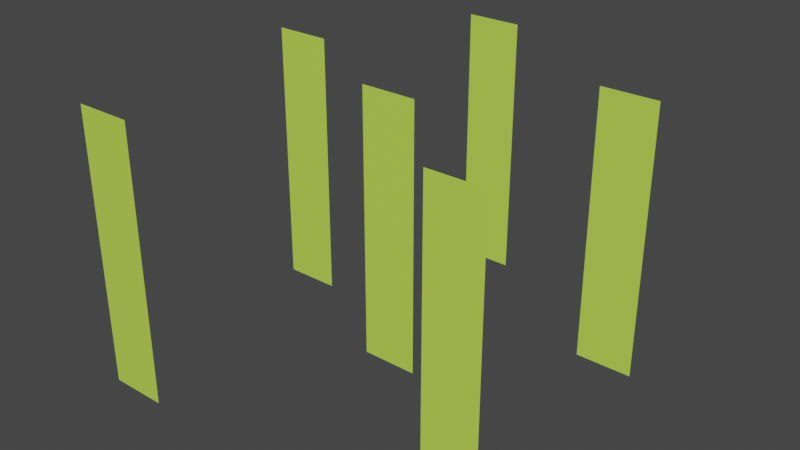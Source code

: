# Source: nature_grass01.blend  (saved by Blender 2.93.20; exported with 4.5.12 LTS)
import bpy
from mathutils import Matrix  # noqa: F401  (used for matrix-valued properties, if any)

bpy.ops.wm.read_factory_settings(use_empty=True)
scene = bpy.context.scene
scene.name = 'Scene'

# ---- collections
col_collection = bpy.data.collections.new('Collection'); scene.collection.children.link(col_collection)

# ---- materials (node trees are filled in below, after node groups)
mat_material_001 = bpy.data.materials.new('Material.001')
mat_material_001.use_transparent_shadow = False

# ---- material node trees
mat_material_001.use_nodes = True; mat_material_001.node_tree.nodes.clear()
_N = mat_material_001.node_tree.nodes; _L = mat_material_001.node_tree.links
n0 = _N.new('ShaderNodeBsdfPrincipled'); n0.name = 'Principled BSDF'; n0.location = (10, 300)
n0.distribution = 'GGX'
n0.subsurface_method = 'BURLEY'
n0.inputs[0].default_value = (0.5502, 0.8, 0.08612, 1.0)
n0.inputs[3].default_value = 1.45
n0.inputs[27].default_value = (0.0, 0.0, 0.0, 1.0)
n0.inputs[28].default_value = 1.0
n1 = _N.new('ShaderNodeOutputMaterial'); n1.name = 'Material Output'; n1.location = (300, 300)
_L.new(n0.outputs[0], n1.inputs[0])
n1.is_active_output = True

# ---- world
world_world = bpy.data.worlds.new('World'); scene.world = world_world
world_world.use_nodes = True; world_world.node_tree.nodes.clear()
_N = world_world.node_tree.nodes; _L = world_world.node_tree.links
n0 = _N.new('ShaderNodeOutputWorld'); n0.name = 'World Output'; n0.location = (300, 300)
n1 = _N.new('ShaderNodeBackground'); n1.name = 'Background'; n1.location = (10, 300)
n1.inputs[0].default_value = (0.05088, 0.05088, 0.05088, 1.0)
_L.new(n1.outputs[0], n0.inputs[0])
n0.is_active_output = True
world_world.color = (0.05088, 0.05088, 0.05088)
world_world.use_sun_shadow = False
world_world.sun_shadow_jitter_overblur = 0.0

# ---- meshes
me_plane = bpy.data.meshes.new('Plane')
me_plane.from_pydata([(-0.06882, -0.06606, 0.0), (0.1417, -0.06606, 0.0), (-0.06882, -0.06606, 1.005), (0.1417, -0.06606, 1.005), (-0.6062, -0.7374, 0.0), (-0.3957, -0.7374, 0.0), (-0.6062, -0.7374, 1.005), (-0.3957, -0.7374, 1.005), (0.4782, -0.4413, 0.0), (0.6887, -0.4413, 0.0), (0.4782, -0.4413, 1.005), (0.6887, -0.4413, 1.005), (0.5146, 0.3971, 0.0), (0.7251, 0.3971, 0.0), (0.5146, 0.3971, 1.005), (0.7251, 0.3971, 1.005), (-0.6905, 0.1943, 0.0), (-0.48, 0.1943, 0.0), (-0.6905, 0.1943, 1.005), (-0.48, 0.1943, 1.005), (-0.2622, 0.7684, 0.0), (-0.05169, 0.7684, 0.0), (-0.2622, 0.7684, 1.005), (-0.05169, 0.7684, 1.005)], [], [(0, 1, 3, 2), (4, 5, 7, 6), (8, 9, 11, 10), (12, 13, 15, 14), (16, 17, 19, 18), (20, 21, 23, 22)])
_uv = me_plane.uv_layers.new(name='UVMap')
_uv.uv.foreach_set('vector', [0.0, 0.0, 1.0, 0.0, 1.0, 1.0, 0.0, 1.0, 0.0, 0.0, 1.0, 0.0, 1.0, 1.0, 0.0, 1.0, 0.0, 0.0, 1.0, 0.0, 1.0, 1.0, 0.0, 1.0, 0.0, 0.0, 1.0, 0.0, 1.0, 1.0, 0.0, 1.0, 0.0, 0.0, 1.0, 0.0, 1.0, 1.0, 0.0, 1.0, 0.0, 0.0, 1.0, 0.0, 1.0, 1.0, 0.0, 1.0])
me_plane.materials.append(mat_material_001)
me_plane.use_remesh_fix_poles = True
me_plane.use_remesh_preserve_attributes = False
me_plane.update()

# ---- objects
ob_plane = bpy.data.objects.new('Plane', me_plane)

# ---- transforms, parenting, visibility, modifiers, constraints
ob_plane.location = (0.0, 0.0, 0.0)

# ---- collection membership
col_collection.objects.link(ob_plane)

# ---- scene / render settings (as saved in the file)
scene.frame_start = 1; scene.frame_end = 250; scene.frame_set(1)
scene.render.engine = 'BLENDER_EEVEE_NEXT'
scene.cycles.use_denoising = False
scene.cycles.samples = 128
scene.cycles.sampling_pattern = 'TABULATED_SOBOL'
scene.cycles.use_adaptive_sampling = False
scene.cycles.use_light_tree = False
scene.view_settings.view_transform = 'Filmic'
bpy.context.view_layer.update()

# ---- added for rendering (the .blend has no active camera and no usable light): camera, sun
cam_auto = bpy.data.cameras.new('AutoCamera')
cam_auto.lens = 50.0
cam_auto.sensor_width = 36.0
cam_auto.clip_end = 1000.0
ob_auto_camera = bpy.data.objects.new('AutoCamera', cam_auto)
scene.collection.objects.link(ob_auto_camera)
ob_auto_camera.location = (2.14359, -2.53605, 2.20347)
ob_auto_camera.rotation_euler = (1.09748, -7.21219e-08, 0.694738)
scene.camera = ob_auto_camera
light_auto_sun = bpy.data.lights.new('AutoSun', 'SUN')
light_auto_sun.energy = 3.0
light_auto_sun.angle = 0.0523599
ob_auto_sun = bpy.data.objects.new('AutoSun', light_auto_sun)
scene.collection.objects.link(ob_auto_sun)
ob_auto_sun.rotation_euler = (0.872665, 0.174533, 0.523599)
bpy.context.view_layer.update()
